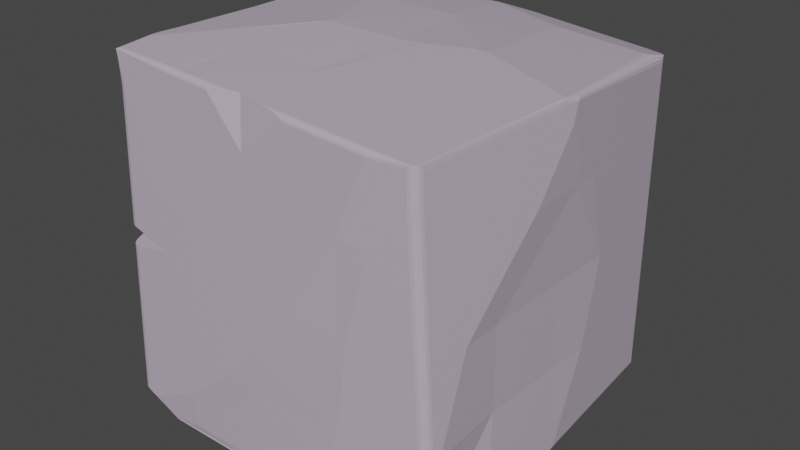 # Source: Boulder.blend  (saved by Blender 2.92.15; exported with 4.5.12 LTS)
import bpy
from mathutils import Matrix  # noqa: F401  (used for matrix-valued properties, if any)

bpy.ops.wm.read_factory_settings(use_empty=True)
scene = bpy.context.scene
scene.name = 'Scene'

# ---- collections
col_collection = bpy.data.collections.new('Collection'); scene.collection.children.link(col_collection)

# ---- materials (node trees are filled in below, after node groups)
mat_boulder = bpy.data.materials.new('Boulder')
mat_boulder.alpha_threshold = 0.0
mat_boulder.use_transparent_shadow = False
mat_boulder.line_color = (0.0, 0.0, 0.0, 1.0)

# ---- material node trees
mat_boulder.use_nodes = True; mat_boulder.node_tree.nodes.clear()
_N = mat_boulder.node_tree.nodes; _L = mat_boulder.node_tree.links
n0 = _N.new('ShaderNodeOutputMaterial'); n0.name = 'Material Output'; n0.location = (300, 300)
n1 = _N.new('ShaderNodeBsdfPrincipled'); n1.name = 'Principled BSDF'; n1.location = (10, 300)
n1.distribution = 'GGX'
n1.subsurface_method = 'BURLEY'
n1.inputs[0].default_value = (0.5291, 0.4508, 0.5489, 1.0)
n1.inputs[2].default_value = 0.4
n1.inputs[3].default_value = 1.45
n1.inputs[27].default_value = (0.0, 0.0, 0.0, 1.0)
n1.inputs[28].default_value = 1.0
_L.new(n1.outputs[0], n0.inputs[0])
n0.is_active_output = True

# ---- world
world_world = bpy.data.worlds.new('World'); scene.world = world_world
world_world.use_nodes = True; world_world.node_tree.nodes.clear()
_N = world_world.node_tree.nodes; _L = world_world.node_tree.links
n0 = _N.new('ShaderNodeOutputWorld'); n0.name = 'World Output'; n0.location = (300, 300)
n1 = _N.new('ShaderNodeBackground'); n1.name = 'Background'; n1.location = (10, 300)
n1.inputs[0].default_value = (0.05088, 0.05088, 0.05088, 1.0)
_L.new(n1.outputs[0], n0.inputs[0])
n0.is_active_output = True
world_world.color = (0.05088, 0.05088, 0.05088)
world_world.use_sun_shadow = False
world_world.sun_shadow_jitter_overblur = 0.0

# ---- meshes
me_cube = bpy.data.meshes.new('Cube')
me_cube.from_pydata([(0.4783, 0.02073, 0.5), (-0.02401, 0.01424, 0.006714), (-0.4988, 0.01723, 0.4945), (-0.003644, 0.00361, 0.9975), (0.4748, -0.2276, 0.5024), (0.4741, 0.02777, 0.253), (0.4976, 0.02972, 0.7533), (-0.02068, -0.2371, 0.001606), (-0.2698, 0.01297, 0.001618), (0.2286, 0.01356, 0.002122), (-0.5199, -0.243, 0.4966), (-0.5096, 0.01189, 0.2466), (-0.5009, -0.0005057, 0.7487), (0.232, -0.4877, 0.497), (-0.01989, -0.493, 0.2466), (-0.02837, -0.2414, 0.9811), (-0.2498, 0.2495, 0.9964), (-0.5168, -0.2389, 0.7455), (-0.518, -0.2395, 0.2465), (-0.4937, 0.257, 0.2468), (0.468, -0.2207, 0.2573), (0.2287, 0.5193, 0.2455), (0.2283, -0.2352, 0.0008035), (-0.4945, 0.2434, 0.7504), (-0.2591, -0.2344, 0.9865), (0.2315, -0.4563, -0.002532), (0.4757, -0.232, 0.003101), (0.4742, -0.2321, 0.001541), (0.232, 0.4816, 0.954), (0.2321, 0.4834, 0.9521), (-0.3573, -0.4873, -0.002255), (-0.5162, -0.2385, 0.007363), (-0.5174, -0.2384, 0.01004), (0.02349, -0.4883, -0.001841), (0.4503, -0.4178, -0.0009133), (0.4484, -0.4182, -0.002461), (0.09283, -0.4941, 0.4968), (-0.0214, -0.4957, 0.3513), (0.2276, -0.4889, 0.7269), (-0.1234, -0.4956, 0.2466), (-0.3537, -0.4676, 0.494), (-0.3537, -0.4675, 0.4953), (-0.5148, -0.4302, 0.9754), (-0.4502, -0.4881, 0.03831), (-0.4366, -0.4891, 0.03538), (0.2377, -0.4887, 0.7414), (-0.05599, -0.4653, 0.8432), (-0.2704, -0.494, 0.1228), (-0.5063, 0.1513, 0.4893), (-0.4942, 0.2566, 0.2532), (-0.4986, 0.243, 0.69), (-0.4961, 0.2718, 0.7498), (-0.4936, 0.2616, 0.2468), (-0.4983, 0.2466, 0.8924), (0.2251, 0.5264, 0.3989), (0.2046, 0.5104, 0.7351), (0.4091, 0.4646, 0.945), (0.3843, 0.4687, 0.9443), (0.3428, 0.5159, 0.246), (0.229, 0.5044, 0.7683), (0.4999, -0.1273, 0.752), (0.4897, -0.2225, 0.6423), (0.477, -0.3416, 0.5007), (0.4739, -0.4205, 0.2529), (0.1235, 0.5241, 0.2449), (0.05656, 0.5014, 0.9623), (0.06484, 0.5022, 0.9599), (-0.01978, 0.5164, 0.05744), (0.1521, 0.5148, 0.7368), (0.2131, 0.5278, 0.4093), (0.1784, 0.5188, 0.6632), (-0.5154, -0.3699, 0.4903), (-0.4979, -0.4383, 0.000333), (-0.4976, -0.4413, 0.001882), (-0.5163, -0.2638, 0.008722), (-0.5174, -0.2533, 0.01084), (-0.5214, -0.3126, 0.4924), (-0.5187, -0.3908, 0.7444), (-0.5184, -0.2921, 0.2465), (-0.5154, -0.37, 0.4891), (0.2269, -0.4858, 0.2486), (0.2299, -0.4859, 0.2659), (0.1537, -0.4879, 0.002225), (0.1701, -0.4863, 0.0009241), (0.4437, -0.4601, 0.004872), (0.2619, -0.4875, 0.4972), (0.3297, -0.486, 0.7439), (0.4809, 0.1983, 0.498), (0.5019, 0.03964, 0.8204), (0.4947, 0.1063, 0.7497), (0.4782, 0.1495, 0.2499), (0.5097, -0.009818, 0.9688), (0.5094, -0.02356, 0.9175), (-0.02135, 0.2134, 0.002624), (0.2293, 0.0761, 0.00124), (-0.2689, 0.03006, 0.001421), (-0.2694, -0.07259, 0.0005937), (-0.2196, -0.2377, -0.0007926), (-0.3554, -0.4872, -0.002654), (-0.3512, -0.4876, -0.002662), (-0.2674, -0.4876, -0.002754), (-0.01737, -0.4872, -0.003029), (0.4767, -0.07869, -0.0002826), (0.4795, -0.001691, 0.000335), (-0.4579, -0.4518, -0.002255), (-0.4954, -0.4371, -0.002095), (-0.5155, -0.09525, 0.0006837), (-0.5149, -0.1317, 0.000389), (0.02352, -0.4871, -0.003073), (-0.2851, 0.01289, 0.0013), (-0.514, 0.01175, 0.001545), (-0.4901, 0.2496, 0.003436), (-0.01785, -0.4505, -0.002732), (0.1225, -0.4722, -0.003063), (0.3355, 0.01385, 0.00062), (0.4797, 0.01434, 0.000464), (-0.4816, 0.3658, 0.004364), (-0.4849, 0.3328, 0.004101), (-0.355, 0.4892, 0.005218), (-0.2043, 0.502, 0.005154), (-0.4936, -0.4394, -0.002115), (0.03859, -0.4866, -0.003086), (-0.01157, 0.2458, 0.993), (-0.2557, 0.3154, 0.9923), (-0.03758, 0.2556, 0.9934), (0.2019, 0.3814, 0.9792), (-0.4162, -0.2355, 0.9905), (-0.03572, -0.2694, 0.98), (-0.07805, -0.4352, 0.9689), (0.5003, -0.0474, 0.9846), (0.06839, 0.01316, 0.9982), (0.2261, 0.05588, 0.9979), (0.1766, 0.05345, 0.9988), (-0.01731, -0.2402, 0.9817), (-0.213, -0.002812, 1.003), (-0.2414, 0.0862, 1.001), (-0.2397, -0.03343, 1.001), (-0.5132, -0.3019, 0.9849), (-0.3105, 0.2493, 0.9964), (-0.488, 0.3628, 0.9853), (-0.3453, 0.2855, 0.9942), (-0.5122, -0.324, 0.985), (-0.5082, -0.3355, 0.9852), (-0.4186, -0.2353, 0.9906), (-0.5157, -0.4041, 0.9757), (-0.5148, -0.4302, 0.9754), (-0.5158, -0.4141, 0.9749), (-0.5157, -0.4226, 0.9746), (-0.5153, -0.4283, 0.9748), (-0.4678, -0.4867, 0.04416), (-0.4961, -0.4602, 0.0242), (-0.478, -0.4841, 0.04532), (-0.487, -0.4781, 0.04194), (-0.4934, -0.4697, 0.03452), (-0.518, -0.4129, 0.8202), (-0.4911, -0.4363, 0.8953), (-0.5157, -0.4214, 0.8488), (-0.5098, -0.4288, 0.8732), (-0.5012, -0.434, 0.8895), (-0.4808, -0.4585, 0.5201), (-0.5096, -0.431, 0.5149), (-0.4911, -0.4558, 0.5212), (-0.5002, -0.4497, 0.5207), (-0.5066, -0.441, 0.5184), (-0.5083, -0.4338, 0.4702), (-0.4794, -0.4616, 0.4678), (-0.5052, -0.4441, 0.4676), (-0.4987, -0.4529, 0.4663), (-0.4896, -0.4591, 0.4663), (0.4478, -0.4395, 0.0029), (0.4437, -0.4601, 0.004872), (0.4468, -0.4474, 0.004148), (0.4457, -0.454, 0.004961), (0.4446, -0.4585, 0.005215), (0.4485, -0.4637, 0.2065), (0.4717, -0.4413, 0.2294), (0.4567, -0.4614, 0.2082), (0.464, -0.4563, 0.2132), (0.4692, -0.4493, 0.2207), (0.4239, -0.4793, 0.8638), (0.4467, -0.4571, 0.8939), (0.4317, -0.4772, 0.8739), (0.4388, -0.4723, 0.8831), (0.4441, -0.4652, 0.8902), (0.4294, -0.4749, 0.9552), (0.4367, -0.4701, 0.9554), (0.4422, -0.4632, 0.9558), (0.4511, 0.4578, 0.9435), (0.4718, 0.4411, 0.9458), (0.4666, 0.449, 0.9443), (0.4593, 0.4548, 0.9435), (0.4238, 0.5127, 0.07068), (0.4431, 0.5117, 0.004514), (0.4314, 0.5123, 0.05243), (0.4377, 0.512, 0.03345), (0.4418, 0.5118, 0.01662), (-0.4737, 0.4507, 0.07706), (-0.444, 0.48, 0.07758), (-0.4707, 0.461, 0.08404), (-0.464, 0.4702, 0.08659), (-0.4546, 0.4769, 0.08432), (-0.482, 0.4286, 0.9799), (-0.4631, 0.455, 0.9777), (-0.4724, 0.4484, 0.9783), (-0.479, 0.4391, 0.979), (0.5097, -0.009818, 0.9688), (0.5003, -0.0474, 0.9846), (0.5083, -0.00364, 0.9734), (0.5061, -0.008612, 0.978), (0.5033, -0.02398, 0.9819), (0.4783, 0.3764, 0.9342), (0.4533, 0.3801, 0.9612), (0.4765, 0.3778, 0.9439), (0.4711, 0.3789, 0.9525), (0.463, 0.3797, 0.9586), (0.5003, -0.0474, 0.9846), (0.5097, -0.009818, 0.9688), (0.5004, -0.05588, 0.9826), (0.5022, -0.05172, 0.9789), (0.5055, -0.03555, 0.974), (0.4456, -0.456, 0.9308), (0.4422, -0.4632, 0.9558), (0.4452, -0.4563, 0.9405), (0.4443, -0.4577, 0.9487), (0.4433, -0.4602, 0.954), (0.4718, 0.4411, 0.9458), (0.4733, 0.4347, 0.9211), (0.4727, 0.438, 0.9444), (0.4732, 0.4357, 0.9393), (0.4735, 0.4345, 0.9311), (-0.2811, -0.4451, 0.9581), (-0.2792, -0.431, 0.9726), (-0.2808, -0.4438, 0.9634), (-0.2803, -0.4407, 0.968), (-0.2798, -0.4361, 0.9712), (-0.305, -0.4293, 0.9741), (-0.2978, -0.444, 0.9595), (-0.302, -0.4347, 0.9726), (-0.2996, -0.4394, 0.9693), (-0.2981, -0.4427, 0.9647), (0.3241, -0.4679, 0.9579), (0.3186, -0.4819, 0.9436), (0.3237, -0.4732, 0.9565), (0.3225, -0.4776, 0.9533), (0.3207, -0.4807, 0.9488), (-0.1181, -0.4408, 0.9693), (-0.1707, -0.4519, 0.9562), (-0.1425, -0.4446, 0.9685), (-0.1611, -0.448, 0.9658), (-0.171, -0.4505, 0.9614), (-0.2579, -0.4465, 0.9584), (-0.2419, -0.4332, 0.9725), (-0.2566, -0.4452, 0.9636), (-0.2532, -0.4423, 0.9681), (-0.248, -0.438, 0.9712), (0.0764, -0.4671, 0.9498), (-0.01389, -0.4472, 0.9666), (0.07452, -0.4656, 0.9551), (0.0567, -0.4613, 0.9601), (0.02566, -0.4549, 0.9642), (-0.5148, -0.4302, 0.9754), (-0.5055, -0.4171, 0.9793), (-0.5111, -0.4294, 0.9766), (-0.508, -0.4266, 0.9777), (-0.5061, -0.4223, 0.9787), (0.4294, -0.4749, 0.9552), (0.4216, -0.4772, 0.9417), (0.4263, -0.4757, 0.9542), (0.4237, -0.4764, 0.9513), (0.4221, -0.4769, 0.9469), (0.03177, 0.4992, 0.9646), (-0.05231, 0.4833, 0.9744), (-0.005821, 0.4953, 0.9682), (-0.035, 0.4909, 0.9714), (-0.05133, 0.4867, 0.9735), (-0.4631, 0.455, 0.9777), (-0.4525, 0.4581, 0.9689), (-0.459, 0.4561, 0.977), (-0.4556, 0.4571, 0.975), (-0.4533, 0.4578, 0.9722), (-0.4928, -0.0004576, 0.9856), (-0.4995, -0.000312, 0.9785), (-0.4954, -0.0004001, 0.9849), (-0.4975, -0.0003523, 0.9834), (-0.499, -0.0003214, 0.9811), (-0.5052, -0.2365, 0.9852), (-0.5119, -0.2363, 0.9782), (-0.5077, -0.2364, 0.9846), (-0.5099, -0.2363, 0.983), (-0.5114, -0.2363, 0.9808), (-0.5008, 0.2204, 0.9781), (-0.4948, 0.2873, 0.985), (-0.5004, 0.2248, 0.9806), (-0.4991, 0.2391, 0.9828), (-0.4971, 0.2611, 0.9844), (-0.01756, -0.4887, 0.01725), (-0.01737, -0.4872, -0.003029), (0.001809, -0.4883, -0.001884), (-0.01749, -0.4885, 0.009831), (-0.01743, -0.4882, 0.00337), (-0.01739, -0.4877, -0.001146), (-0.2679, -0.4893, 0.01724), (-0.2671, -0.4745, -0.01512), (-0.2677, -0.4879, 0.008899), (-0.2675, -0.4846, -0.0001773), (-0.2673, -0.4799, -0.008612), (-0.3512, -0.4876, -0.002662), (-0.3951, -0.4887, 0.01725), (-0.3573, -0.4874, -0.002254), (-0.3546, -0.4879, -0.0009192), (-0.3641, -0.4883, 0.003478), (-0.3783, -0.4885, 0.009859), (0.4431, 0.5117, 0.004514), (0.441, 0.5117, 0.004517), (0.4389, 0.5117, 0.004519), (0.4367, 0.5117, 0.004521), (0.4797, 0.01434, 0.000464), (0.48, 0.04635, 0.009188), (0.4799, 0.02547, 0.001198), (0.48, 0.03547, 0.003114), (0.48, 0.0428, 0.005919), (0.2325, 0.5063, 0.004705), (0.2324, 0.5121, 0.01031), (0.2325, 0.5085, 0.005145), (0.2325, 0.5103, 0.006365), (0.2325, 0.5116, 0.00818), (-0.01791, 0.5127, 0.01058), (-0.1155, 0.5069, 0.005095), (-0.02527, 0.5122, 0.00846), (-0.04641, 0.5108, 0.006674), (-0.0781, 0.509, 0.005493), (0.4351, 0.5061, 0.004478), (0.4346, 0.5118, 0.01009), (0.4349, 0.5082, 0.004919), (0.4348, 0.5101, 0.00614), (0.4347, 0.5113, 0.007955)], [], [(81, 85, 13), (90, 87, 0, 5), (95, 93, 1, 8), (18, 10, 2, 11), (132, 122, 3, 130), (124, 123, 16), (50, 23, 51), (97, 7, 112), (295, 14, 39, 47, 301), (10, 17, 12, 2), (93, 94, 9, 1), (109, 8, 96), (87, 89, 6, 0), (5, 0, 4, 20), (315, 318, 316, 331, 333, 334, 335, 332), (1, 9, 22, 7), (115, 5, 20, 26, 103), (154, 144, 137, 285, 287, 288, 289, 286, 17, 77), (75, 78, 18, 32), (59, 29, 57), (71, 41, 159, 161, 162, 163, 160), (22, 27, 35, 25), (78, 76, 10, 18), (110, 11, 19, 111), (43, 30, 308, 307, 44), (82, 80, 14, 295, 297, 33), (99, 306, 308, 30, 98), (35, 27, 26, 34), (65, 28, 29, 66), (119, 67, 326, 328, 329, 330, 327), (100, 101, 296, 302), (46, 128, 245, 247, 248, 249, 246), (109, 95, 8), (99, 100, 302, 306), (76, 77, 17, 10), (133, 15, 127), (40, 79, 164, 166, 167, 168, 165), (79, 40, 41, 71), (301, 47, 44, 307), (85, 86, 45, 38, 13), (14, 37, 39), (81, 13, 36, 37, 14, 80), (13, 38, 36), (23, 53, 51), (111, 19, 52, 117), (19, 49, 52), (11, 2, 48, 49, 19), (2, 12, 23, 50, 48), (28, 56, 57, 29), (68, 66, 29, 59, 55), (21, 54, 58), (64, 69, 54, 21), (70, 68, 55), (20, 4, 62, 63), (4, 61, 62), (0, 6, 60, 61, 4), (187, 191, 58, 54, 69, 70, 55, 59, 57, 56), (89, 88, 6), (316, 318, 319, 320, 317, 90, 5, 115), (110, 111, 117, 116, 118, 119, 327, 321, 331, 316, 115, 103, 102, 114, 94, 93, 95, 109, 96, 97, 112, 113, 121, 108, 101, 100, 99, 98, 104, 120, 105, 107, 106), (31, 74, 75, 32), (179, 86, 85, 81, 80, 82, 83, 84, 170, 174), (84, 35, 34, 169, 171, 172, 173, 170), (94, 114, 9), (215, 129, 131, 132, 130, 133, 127, 251, 245, 128, 256, 240, 265, 184, 185, 186, 221), (6, 88, 92, 60), (35, 84, 83, 121, 113, 25), (7, 22, 25, 113, 112), (82, 33, 108, 121, 83), (32, 18, 11, 110, 106), (32, 106, 107, 31), (74, 31, 107, 105, 72), (72, 105, 120, 73), (154, 77, 76, 78, 75, 74, 72, 73, 150, 164, 79, 71, 160), (9, 114, 102, 27, 22), (27, 102, 103, 26), (30, 104, 98), (8, 1, 7, 97, 96), (124, 122, 132, 131, 125, 271, 275, 202, 203, 204, 201, 139, 140, 123), (196, 198, 199, 200, 197, 118, 116), (130, 3, 15, 133), (322, 21, 58, 191, 193, 194, 195, 192, 312, 313, 314, 315, 332), (206, 211, 125, 131, 129), (186, 183, 180, 220, 222, 223, 224, 221), (30, 43, 149, 151, 152, 153, 150, 73, 120, 104), (46, 255, 257, 258, 259, 256, 128), (260, 262, 263, 264, 261, 142, 141, 42), (126, 143, 142, 261, 235), (37, 36, 38, 45, 241, 255, 46, 246, 250, 230, 236, 260, 42, 145, 155, 159, 41, 40, 165, 149, 43, 44, 47, 39), (136, 143, 126, 24), (179, 266, 241, 45, 86), (265, 267, 268, 269, 266, 179, 181, 184), (123, 140, 138, 16), (200, 202, 275, 277, 278, 279, 276, 197), (15, 24, 231, 251, 127), (42, 141, 137, 144, 146, 147, 148, 145), (142, 143, 136, 134, 135, 138, 140, 139, 291, 280, 285, 137, 141), (17, 286, 281, 12), (16, 138, 135), (124, 16, 135, 134, 3, 122), (3, 134, 136, 24, 15), (144, 154, 156, 146), (146, 156, 157, 147), (147, 157, 158, 148), (148, 158, 155, 145), (149, 165, 168, 151), (151, 168, 167, 152), (152, 167, 166, 153), (153, 166, 164, 150), (159, 155, 158, 161), (161, 158, 157, 162), (162, 157, 156, 163), (163, 156, 154, 160), (201, 196, 116, 117, 52, 49, 48, 50, 51, 53, 290, 292, 293, 294, 291, 139), (184, 181, 182, 185), (185, 182, 183, 186), (195, 188, 225, 227, 228, 229, 226, 192), (179, 174, 176, 181), (181, 176, 177, 182), (182, 177, 178, 183), (183, 178, 175, 180), (174, 170, 173, 176), (176, 173, 172, 177), (177, 172, 171, 178), (178, 171, 169, 175), (26, 20, 63, 175, 169, 34), (191, 187, 190, 193), (193, 190, 189, 194), (194, 189, 188, 195), (216, 220, 180, 175, 63, 62, 61, 60, 92, 91), (196, 201, 204, 198), (198, 204, 203, 199), (199, 203, 202, 200), (65, 270, 272, 273, 274, 271, 125, 211, 225, 188, 189, 190, 187, 56, 28), (211, 206, 209, 214), (214, 209, 208, 213), (213, 208, 207, 212), (212, 207, 205, 210), (215, 221, 224, 217), (217, 224, 223, 218), (218, 223, 222, 219), (219, 222, 220, 216), (210, 226, 229, 212), (212, 229, 228, 213), (213, 228, 227, 214), (214, 227, 225, 211), (205, 207, 208, 209, 206, 129, 215, 217, 218, 219, 216, 91), (236, 230, 232, 239), (239, 232, 233, 238), (238, 233, 234, 237), (237, 234, 231, 235), (230, 250, 252, 232), (232, 252, 253, 233), (233, 253, 254, 234), (234, 254, 251, 231), (240, 256, 259, 242), (242, 259, 258, 243), (243, 258, 257, 244), (244, 257, 255, 241), (245, 251, 254, 247), (247, 254, 253, 248), (248, 253, 252, 249), (249, 252, 250, 246), (235, 261, 264, 237), (237, 264, 263, 238), (238, 263, 262, 239), (239, 262, 260, 236), (265, 240, 242, 267), (267, 242, 243, 268), (268, 243, 244, 269), (269, 244, 241, 266), (24, 126, 235, 231), (275, 271, 274, 277), (277, 274, 273, 278), (278, 273, 272, 279), (279, 272, 270, 276), (65, 66, 68, 70, 69, 64, 67, 119, 118, 197, 276, 270), (285, 280, 282, 287), (287, 282, 283, 288), (288, 283, 284, 289), (289, 284, 281, 286), (280, 291, 294, 282), (282, 294, 293, 283), (283, 293, 292, 284), (284, 292, 290, 281), (12, 281, 290, 53, 23), (295, 298, 297), (298, 299, 297), (299, 300, 297), (300, 296, 297), (306, 309, 308), (309, 310, 308), (310, 311, 308), (311, 307, 308), (295, 301, 303, 298), (298, 303, 304, 299), (299, 304, 305, 300), (300, 305, 302, 296), (301, 307, 311, 303), (303, 311, 310, 304), (304, 310, 309, 305), (305, 309, 306, 302), (101, 108, 33, 297, 296), (312, 317, 320, 313), (313, 320, 319, 314), (314, 319, 318, 315), (317, 312, 192, 226, 210, 205, 91, 92, 88, 89, 87, 90), (326, 322, 325, 328), (328, 325, 324, 329), (329, 324, 323, 330), (330, 323, 321, 327), (322, 332, 335, 325), (325, 335, 334, 324), (324, 334, 333, 323), (323, 333, 331, 321), (326, 67, 64, 21, 322)])
_uv = me_cube.uv_layers.new(name='UVMap')
_uv.uv.foreach_set('vector', [0.4418, 0.8125, 0.5, 0.805, 0.5, 0.8125, 0.4375, 0.593, 0.5, 0.5797, 0.5, 0.625, 0.4375, 0.625, 0.1875, 0.6206, 0.25, 0.575, 0.25, 0.625, 0.1875, 0.625, 0.4375, 0.0625, 0.5, 0.0625, 0.5, 0.125, 0.4375, 0.125, 0.7044, 0.6186, 0.75, 0.5651, 0.75, 0.625, 0.7319, 0.625, 0.7568, 0.5625, 0.8125, 0.5464, 0.8125, 0.5625, 0.5484, 0.1875, 0.5625, 0.1875, 0.5625, 0.1944, 0.1999, 0.6875, 0.25, 0.6875, 0.25, 0.7406, 0.3802, 0.875, 0.4375, 0.875, 0.4375, 0.9005, 0.4065, 0.9375, 0.3802, 0.9375, 0.5, 0.0625, 0.5625, 0.0625, 0.5625, 0.125, 0.5, 0.125, 0.25, 0.575, 0.3125, 0.6093, 0.3125, 0.625, 0.25, 0.625, 0.1836, 0.625, 0.1875, 0.625, 0.1875, 0.6463, 0.5, 0.5797, 0.5625, 0.6033, 0.5625, 0.625, 0.5, 0.625, 0.4375, 0.625, 0.5, 0.625, 0.5, 0.6875, 0.4375, 0.6875, 0.3765, 0.4891, 0.3756, 0.6222, 0.3755, 0.625, 0.3762, 0.4904, 0.3762, 0.4898, 0.3765, 0.4887, 0.3769, 0.4888, 0.3763, 0.4889, 0.25, 0.625, 0.3125, 0.625, 0.3125, 0.6875, 0.25, 0.6875, 0.3755, 0.625, 0.4375, 0.625, 0.4375, 0.6875, 0.3754, 0.6875, 0.3754, 0.6291, 0.5818, 0.0178, 0.6212, 0.01853, 0.6232, 0.04529, 0.6231, 0.06245, 0.6299, 0.08213, 0.6228, 0.0625, 0.6219, 0.0625, 0.6213, 0.0625, 0.5625, 0.0625, 0.5625, 0.02426, 0.3786, 0.05879, 0.4375, 0.04951, 0.4375, 0.0625, 0.3784, 0.0625, 0.5715, 0.4375, 0.6205, 0.4375, 0.6214, 0.4763, 0.5002, 0.05876, 0.5002, 0.6609, 0.5078, 0.1563, 0.5082, 0.119, 0.509, 0.06233, 0.5076, 0.05755, 0.5067, 0.05396, 0.3125, 0.6875, 0.3746, 0.6875, 0.3745, 0.7368, 0.3125, 0.7422, 0.4375, 0.04951, 0.5, 0.04545, 0.5, 0.0625, 0.4375, 0.0625, 0.3763, 0.125, 0.4375, 0.125, 0.4375, 0.1875, 0.3766, 0.1875, 0.296, 0.3187, 0.1696, 0.7369, 0.1696, 0.7369, 0.2266, 0.551, 0.2831, 0.3641, 0.3763, 0.8321, 0.4375, 0.8132, 0.4375, 0.875, 0.3802, 0.875, 0.3754, 0.8702, 0.3754, 0.8648, 0.1665, 0.7498, 0.1665, 0.7498, 0.1651, 0.7495, 0.1651, 0.7495, 0.1655, 0.7495, 0.3745, 0.7368, 0.3746, 0.6875, 0.3754, 0.6875, 0.3754, 0.7367, 0.6204, 0.3952, 0.6219, 0.4388, 0.6205, 0.4375, 0.6185, 0.3955, 0.3771, 0.3241, 0.3904, 0.375, 0.3786, 0.375, 0.378, 0.3731, 0.3773, 0.3724, 0.3772, 0.3585, 0.3771, 0.3483, 0.1875, 0.7498, 0.25, 0.7497, 0.25, 0.7497, 0.1875, 0.7467, 0.5915, 0.875, 0.6238, 0.875, 0.624, 0.8873, 0.6238, 0.8948, 0.6231, 0.9007, 0.6221, 0.9039, 0.6207, 0.9041, 0.1836, 0.625, 0.1875, 0.6206, 0.1875, 0.625, 0.1665, 0.7498, 0.1875, 0.7498, 0.1876, 0.7467, 0.1665, 0.7498, 0.5, 0.04545, 0.5625, 0.02426, 0.5625, 0.0625, 0.5, 0.0625, 0.7475, 0.6875, 0.75, 0.6875, 0.75, 0.6966, 0.4999, 0.6742, 0.4999, 0.07216, 0.4973, 0.5316, 0.497, 0.6041, 0.4964, 0.7033, 0.4968, 0.7102, 0.4969, 0.7145, 0.4999, 0.07216, 0.4999, 0.6742, 0.5002, 0.6609, 0.5002, 0.05876, 0.3802, 0.9375, 0.4065, 0.9375, 0.3847, 0.9797, 0.3802, 0.9694, 0.5, 0.805, 0.5625, 0.7881, 0.5625, 0.81, 0.5589, 0.8125, 0.5, 0.8125, 0.4375, 0.875, 0.4637, 0.875, 0.4375, 0.9005, 0.4418, 0.8125, 0.5, 0.8125, 0.5, 0.8465, 0.4637, 0.875, 0.4375, 0.875, 0.4375, 0.8132, 0.5, 0.8125, 0.5589, 0.8125, 0.5, 0.8465, 0.5625, 0.1875, 0.5984, 0.1875, 0.5625, 0.1944, 0.3766, 0.1875, 0.4375, 0.1875, 0.4375, 0.1887, 0.3768, 0.2094, 0.4375, 0.1875, 0.4392, 0.1875, 0.4375, 0.1887, 0.4375, 0.125, 0.5, 0.125, 0.5, 0.1622, 0.4392, 0.1875, 0.4375, 0.1875, 0.5, 0.125, 0.5625, 0.125, 0.5625, 0.1875, 0.5484, 0.1875, 0.5, 0.1622, 0.6219, 0.4388, 0.6223, 0.4834, 0.6214, 0.4763, 0.6205, 0.4375, 0.5625, 0.4188, 0.6185, 0.3955, 0.6205, 0.4375, 0.5715, 0.4375, 0.5625, 0.4316, 0.4375, 0.4375, 0.4761, 0.4375, 0.4375, 0.4656, 0.4375, 0.4118, 0.4787, 0.4347, 0.4761, 0.4375, 0.4375, 0.4375, 0.544, 0.4258, 0.5625, 0.4188, 0.5625, 0.4316, 0.4375, 0.6875, 0.5, 0.6875, 0.5, 0.7151, 0.4375, 0.7353, 0.5, 0.6875, 0.5351, 0.6875, 0.5, 0.7151, 0.5, 0.625, 0.5625, 0.625, 0.5625, 0.6645, 0.5351, 0.6875, 0.5, 0.6875, 0.6225, 0.4948, 0.3874, 0.4917, 0.4375, 0.4656, 0.4761, 0.4375, 0.4787, 0.4347, 0.544, 0.4258, 0.5625, 0.4316, 0.5715, 0.4375, 0.6214, 0.4763, 0.6223, 0.4834, 0.5625, 0.6033, 0.5787, 0.625, 0.5625, 0.625, 0.3755, 0.625, 0.3756, 0.6222, 0.3758, 0.6185, 0.3769, 0.6179, 0.3777, 0.617, 0.4375, 0.593, 0.4375, 0.625, 0.3755, 0.625, 0.3763, 0.125, 0.3766, 0.1875, 0.1319, 0.5323, 0.1438, 0.5154, 0.3685, 0.2927, 0.3771, 0.3241, 0.3771, 0.3483, 0.3763, 0.4393, 0.3762, 0.4904, 0.3755, 0.625, 0.3755, 0.625, 0.3754, 0.6291, 0.3746, 0.6486, 0.3391, 0.625, 0.3125, 0.6093, 0.25, 0.575, 0.1875, 0.6206, 0.1836, 0.625, 0.1875, 0.6463, 0.1999, 0.6875, 0.25, 0.7406, 0.3435, 0.8045, 0.3718, 0.8573, 0.2602, 0.7497, 0.25, 0.7497, 0.1875, 0.7498, 0.1665, 0.7498, 0.1686, 0.741, 0.1445, 0.728, 0.1386, 0.715, 0.1463, 0.6923, 0.3535, 0.1462, 0.376, 0.09827, 0.356, 0.1177, 0.3576, 0.109, 0.3786, 0.05879, 0.3784, 0.0625, 0.5918, 0.7665, 0.5625, 0.7881, 0.5, 0.805, 0.4418, 0.8125, 0.4375, 0.8132, 0.3763, 0.8321, 0.3732, 0.8248, 0.3768, 0.7481, 0.3768, 0.7481, 0.4265, 0.7513, 0.3768, 0.7481, 0.3745, 0.7368, 0.3754, 0.7367, 0.3764, 0.7424, 0.3768, 0.7445, 0.3773, 0.7473, 0.377, 0.7478, 0.3768, 0.7481, 0.3125, 0.6093, 0.3391, 0.625, 0.3125, 0.625, 0.6221, 0.6526, 0.6221, 0.6526, 0.6919, 0.6182, 0.7044, 0.6186, 0.7319, 0.625, 0.7475, 0.6875, 0.75, 0.6966, 0.8014, 0.7423, 0.624, 0.8873, 0.6238, 0.875, 0.6226, 0.8619, 0.6188, 0.7846, 0.6147, 0.7655, 0.6147, 0.7655, 0.6146, 0.7625, 0.6147, 0.7596, 0.6147, 0.7596, 0.5625, 0.625, 0.5787, 0.625, 0.6024, 0.6446, 0.5625, 0.6645, 0.3745, 0.7368, 0.3768, 0.7481, 0.3732, 0.8248, 0.3718, 0.8573, 0.3435, 0.8045, 0.3125, 0.7422, 0.25, 0.6875, 0.3125, 0.6875, 0.3125, 0.7422, 0.2851, 0.7461, 0.25, 0.7406, 0.3763, 0.8321, 0.3754, 0.8648, 0.3727, 0.8621, 0.3718, 0.8573, 0.3732, 0.8248, 0.3784, 0.0625, 0.4375, 0.0625, 0.4375, 0.125, 0.3763, 0.125, 0.376, 0.09827, 0.3784, 0.0625, 0.376, 0.09827, 0.3535, 0.1462, 0.356, 0.1177, 0.3576, 0.109, 0.356, 0.1177, 0.3535, 0.1462, 0.1463, 0.6923, 0.1724, 0.6163, 0.1724, 0.6163, 0.1463, 0.6923, 0.1386, 0.715, 0.1815, 0.5901, 0.5818, 0.0178, 0.5625, 0.02426, 0.5, 0.04545, 0.4375, 0.04951, 0.3786, 0.05879, 0.3576, 0.109, 0.1724, 0.6163, 0.1498, 0.6827, 0.2325, 0.4573, 0.4973, 0.5316, 0.4999, 0.07216, 0.5002, 0.05876, 0.5067, 0.05396, 0.3125, 0.625, 0.3391, 0.625, 0.3746, 0.6486, 0.3746, 0.6875, 0.3125, 0.6875, 0.3746, 0.6875, 0.3746, 0.6486, 0.3754, 0.6291, 0.3754, 0.6875, 0.1696, 0.7369, 0.1445, 0.728, 0.1686, 0.741, 0.1875, 0.625, 0.25, 0.625, 0.25, 0.6875, 0.1999, 0.6875, 0.1875, 0.6463, 0.7568, 0.5625, 0.75, 0.5651, 0.7044, 0.6186, 0.6919, 0.6182, 0.6956, 0.5281, 0.682, 0.4317, 0.8495, 0.5044, 0.8495, 0.5044, 0.8538, 0.5051, 0.8398, 0.4846, 0.8288, 0.4688, 0.7607, 0.3734, 0.8354, 0.5536, 0.8125, 0.5464, 0.3171, 0.3409, 0.3367, 0.321, 0.3657, 0.2921, 0.3691, 0.2886, 0.3705, 0.2881, 0.3685, 0.2927, 0.1438, 0.5154, 0.7319, 0.625, 0.75, 0.625, 0.75, 0.6875, 0.7475, 0.6875, 0.3785, 0.4375, 0.4375, 0.4375, 0.4375, 0.4656, 0.3936, 0.4854, 0.3845, 0.4919, 0.3792, 0.4951, 0.3771, 0.4931, 0.377, 0.4901, 0.377, 0.4901, 0.3764, 0.4905, 0.3764, 0.4904, 0.3765, 0.4891, 0.3774, 0.4891, 0.6221, 0.6526, 0.6313, 0.5242, 0.6956, 0.5281, 0.6919, 0.6182, 0.6221, 0.6526, 0.6147, 0.7596, 0.5982, 0.7586, 0.5991, 0.7565, 0.6084, 0.7571, 0.6108, 0.7574, 0.6142, 0.7576, 0.6146, 0.7588, 0.6147, 0.7596, 0.1696, 0.7369, 0.296, 0.3187, 0.3132, 0.2581, 0.3193, 0.2302, 0.326, 0.2045, 0.2716, 0.3508, 0.2325, 0.4573, 0.1498, 0.6827, 0.1361, 0.7235, 0.1445, 0.728, 0.5915, 0.875, 0.6174, 0.844, 0.6188, 0.8468, 0.6205, 0.8427, 0.6216, 0.854, 0.6226, 0.8619, 0.6238, 0.875, 0.6648, 0.146, 0.6661, 0.2228, 0.6693, 0.291, 0.6739, 0.3402, 0.6793, 0.3629, 0.7625, 0.4851, 0.7738, 0.4278, 0.6648, 0.146, 0.8514, 0.6875, 0.852, 0.6874, 0.7625, 0.4851, 0.6793, 0.3629, 0.8192, 0.7403, 0.4637, 0.875, 0.5, 0.8465, 0.5589, 0.8125, 0.5625, 0.81, 0.613, 0.7911, 0.6174, 0.844, 0.5915, 0.875, 0.6207, 0.9041, 0.7492, 0.7721, 0.7846, 0.7342, 0.7944, 0.7158, 0.6648, 0.146, 0.6648, 0.146, 0.6648, 0.146, 0.6201, 0.1005, 0.5078, 0.1563, 0.5002, 0.6609, 0.4999, 0.6742, 0.4969, 0.7145, 0.3132, 0.2581, 0.296, 0.3187, 0.2831, 0.3641, 0.4065, 0.9375, 0.4375, 0.9005, 0.8125, 0.6331, 0.852, 0.6874, 0.8514, 0.6875, 0.8125, 0.6875, 0.5918, 0.7665, 0.6113, 0.7674, 0.613, 0.7911, 0.5625, 0.81, 0.5625, 0.7881, 0.6147, 0.7655, 0.6146, 0.7663, 0.6144, 0.7673, 0.6126, 0.7673, 0.6113, 0.7674, 0.5918, 0.7665, 0.5942, 0.7646, 0.6147, 0.7655, 0.8125, 0.5464, 0.8354, 0.5536, 0.8276, 0.5625, 0.8125, 0.5625, 0.3691, 0.2886, 0.8495, 0.5044, 0.8495, 0.5044, 0.8477, 0.5036, 0.8452, 0.5026, 0.8427, 0.5014, 0.8407, 0.5006, 0.3705, 0.2881, 0.75, 0.6875, 0.8125, 0.6875, 0.8125, 0.7409, 0.8014, 0.7423, 0.75, 0.6966, 0.6648, 0.146, 0.7738, 0.4278, 0.6232, 0.04529, 0.6212, 0.01853, 0.6226, 0.02027, 0.6258, 0.02719, 0.6503, 0.1015, 0.6648, 0.146, 0.7625, 0.4851, 0.852, 0.6874, 0.8125, 0.6331, 0.8061, 0.625, 0.8125, 0.6028, 0.8276, 0.5625, 0.8354, 0.5536, 0.7607, 0.3734, 0.6883, 0.2724, 0.63, 0.1444, 0.6402, 0.111, 0.6232, 0.04529, 0.7738, 0.4278, 0.5625, 0.0625, 0.6213, 0.0625, 0.6203, 0.125, 0.5625, 0.125, 0.8125, 0.5625, 0.8276, 0.5625, 0.8125, 0.6028, 0.7568, 0.5625, 0.8125, 0.5625, 0.8125, 0.6028, 0.8061, 0.625, 0.75, 0.625, 0.75, 0.5651, 0.75, 0.625, 0.8061, 0.625, 0.8125, 0.6331, 0.8125, 0.6875, 0.75, 0.6875, 0.6212, 0.01853, 0.5818, 0.0178, 0.5891, 0.01536, 0.6226, 0.02027, 0.6226, 0.02027, 0.5891, 0.01536, 0.5981, 0.01262, 0.6258, 0.02719, 0.6258, 0.02719, 0.5981, 0.01262, 0.61, 0.06317, 0.6503, 0.1015, 0.6503, 0.1015, 0.61, 0.06317, 0.6201, 0.1005, 0.6648, 0.146, 0.3132, 0.2581, 0.4969, 0.7145, 0.4968, 0.7102, 0.3193, 0.2302, 0.3193, 0.2302, 0.4968, 0.7102, 0.4964, 0.7033, 0.326, 0.2045, 0.326, 0.2045, 0.4964, 0.7033, 0.497, 0.6041, 0.2716, 0.3508, 0.2716, 0.3508, 0.497, 0.6041, 0.4973, 0.5316, 0.2325, 0.4573, 0.5078, 0.1563, 0.6201, 0.1005, 0.61, 0.06317, 0.5082, 0.119, 0.5082, 0.119, 0.61, 0.06317, 0.5981, 0.01262, 0.509, 0.06233, 0.509, 0.06233, 0.5981, 0.01262, 0.5891, 0.01536, 0.5076, 0.05755, 0.5076, 0.05755, 0.5891, 0.01536, 0.5818, 0.0178, 0.5067, 0.05396, 0.8288, 0.4688, 0.3171, 0.3409, 0.1438, 0.5154, 0.1319, 0.5323, 0.4375, 0.1887, 0.4392, 0.1875, 0.5, 0.1622, 0.5484, 0.1875, 0.5625, 0.1944, 0.5984, 0.1875, 0.6203, 0.1805, 0.6226, 0.1836, 0.6283, 0.1891, 0.6629, 0.2371, 0.6883, 0.2724, 0.7607, 0.3734, 0.6147, 0.7655, 0.5942, 0.7646, 0.5972, 0.7618, 0.6146, 0.7625, 0.6146, 0.7625, 0.5972, 0.7618, 0.5982, 0.7586, 0.6147, 0.7596, 0.3771, 0.4931, 0.623, 0.5046, 0.623, 0.5046, 0.6229, 0.5055, 0.6225, 0.507, 0.6189, 0.5069, 0.6163, 0.5069, 0.3761, 0.491, 0.5918, 0.7665, 0.4265, 0.7513, 0.4269, 0.7491, 0.5942, 0.7646, 0.5942, 0.7646, 0.4269, 0.7491, 0.4272, 0.7458, 0.5972, 0.7618, 0.5972, 0.7618, 0.4272, 0.7458, 0.4298, 0.7426, 0.5982, 0.7586, 0.5982, 0.7586, 0.4298, 0.7426, 0.4319, 0.7406, 0.5991, 0.7565, 0.4265, 0.7513, 0.3768, 0.7481, 0.377, 0.7478, 0.4269, 0.7491, 0.4269, 0.7491, 0.377, 0.7478, 0.3773, 0.7473, 0.4272, 0.7458, 0.4272, 0.7458, 0.3773, 0.7473, 0.3768, 0.7445, 0.4298, 0.7426, 0.4298, 0.7426, 0.3768, 0.7445, 0.3764, 0.7424, 0.4319, 0.7406, 0.3754, 0.6875, 0.4375, 0.6875, 0.4375, 0.7353, 0.4319, 0.7406, 0.3764, 0.7424, 0.3754, 0.7367, 0.3874, 0.4917, 0.6225, 0.4948, 0.6227, 0.4973, 0.3845, 0.4919, 0.3845, 0.4919, 0.6227, 0.4973, 0.6228, 0.5008, 0.3792, 0.4951, 0.3792, 0.4951, 0.6228, 0.5008, 0.623, 0.5046, 0.3771, 0.4931, 0.6156, 0.643, 0.6084, 0.7571, 0.5991, 0.7565, 0.4319, 0.7406, 0.4375, 0.7353, 0.5, 0.7151, 0.5351, 0.6875, 0.5625, 0.6645, 0.6024, 0.6446, 0.6156, 0.643, 0.3171, 0.3409, 0.8288, 0.4688, 0.8398, 0.4846, 0.3367, 0.321, 0.3367, 0.321, 0.8398, 0.4846, 0.8538, 0.5051, 0.3657, 0.2921, 0.3657, 0.2921, 0.8538, 0.5051, 0.8495, 0.5044, 0.3691, 0.2886, 0.6204, 0.3952, 0.6323, 0.4011, 0.6506, 0.4102, 0.6764, 0.4233, 0.6797, 0.429, 0.682, 0.4317, 0.6956, 0.5281, 0.6313, 0.5242, 0.623, 0.5046, 0.623, 0.5046, 0.6228, 0.5008, 0.6227, 0.4973, 0.6225, 0.4948, 0.6223, 0.4834, 0.6219, 0.4388, 0.6313, 0.5242, 0.6221, 0.6526, 0.6207, 0.6467, 0.6288, 0.5241, 0.6288, 0.5241, 0.6207, 0.6467, 0.6187, 0.6381, 0.6248, 0.5237, 0.6248, 0.5237, 0.6187, 0.6381, 0.6169, 0.6416, 0.6207, 0.5244, 0.6207, 0.5244, 0.6169, 0.6416, 0.6156, 0.643, 0.6181, 0.5249, 0.6221, 0.6526, 0.6147, 0.7596, 0.6146, 0.7588, 0.6219, 0.6547, 0.6219, 0.6547, 0.6146, 0.7588, 0.6142, 0.7576, 0.6215, 0.659, 0.6215, 0.659, 0.6142, 0.7576, 0.6108, 0.7574, 0.6181, 0.6495, 0.6181, 0.6495, 0.6108, 0.7574, 0.6084, 0.7571, 0.6156, 0.643, 0.6181, 0.5249, 0.6163, 0.5069, 0.6189, 0.5069, 0.6207, 0.5244, 0.6207, 0.5244, 0.6189, 0.5069, 0.6225, 0.507, 0.6248, 0.5237, 0.6248, 0.5237, 0.6225, 0.507, 0.6229, 0.5055, 0.6288, 0.5241, 0.6288, 0.5241, 0.6229, 0.5055, 0.623, 0.5046, 0.6313, 0.5242, 0.6156, 0.643, 0.6169, 0.6416, 0.6187, 0.6381, 0.6207, 0.6467, 0.6221, 0.6526, 0.6221, 0.6526, 0.6221, 0.6526, 0.6219, 0.6547, 0.6215, 0.659, 0.6181, 0.6495, 0.6156, 0.643, 0.6156, 0.643, 0.7944, 0.7158, 0.7846, 0.7342, 0.7952, 0.7395, 0.8037, 0.7251, 0.8037, 0.7251, 0.7952, 0.7395, 0.8125, 0.7445, 0.8169, 0.7441, 0.8169, 0.7441, 0.8125, 0.7445, 0.8125, 0.7423, 0.8183, 0.7418, 0.8183, 0.7418, 0.8125, 0.7423, 0.8125, 0.7409, 0.8192, 0.7403, 0.7846, 0.7342, 0.7492, 0.7721, 0.7529, 0.7803, 0.7952, 0.7395, 0.7952, 0.7395, 0.7529, 0.7803, 0.7629, 0.7884, 0.8125, 0.7445, 0.8125, 0.7445, 0.8054, 0.7458, 0.8029, 0.7437, 0.8125, 0.7423, 0.8125, 0.7423, 0.8029, 0.7437, 0.8014, 0.7423, 0.8125, 0.7409, 0.6188, 0.7846, 0.6226, 0.8619, 0.6216, 0.854, 0.6179, 0.7867, 0.6179, 0.7867, 0.6216, 0.854, 0.6205, 0.8427, 0.6163, 0.7901, 0.6163, 0.7901, 0.6205, 0.8427, 0.6188, 0.8468, 0.6143, 0.7906, 0.6143, 0.7906, 0.6188, 0.8468, 0.6174, 0.844, 0.613, 0.7911, 0.624, 0.8873, 0.8014, 0.7423, 0.8026, 0.744, 0.6234, 0.8955, 0.6234, 0.8955, 0.8026, 0.744, 0.7943, 0.7557, 0.6243, 0.9077, 0.6243, 0.9077, 0.7545, 0.7957, 0.7529, 0.7803, 0.6212, 0.91, 0.6212, 0.91, 0.7529, 0.7803, 0.7492, 0.7721, 0.6207, 0.9041, 0.8192, 0.7403, 0.6793, 0.3629, 0.6736, 0.3539, 0.8182, 0.7416, 0.8182, 0.7416, 0.6736, 0.3539, 0.6654, 0.3426, 0.8149, 0.7389, 0.8155, 0.7382, 0.7144, 0.2936, 0.6839, 0.2026, 0.8037, 0.7251, 0.8037, 0.7251, 0.6839, 0.2026, 0.6648, 0.146, 0.7944, 0.7158, 0.6147, 0.7655, 0.6188, 0.7846, 0.6179, 0.7867, 0.6146, 0.7663, 0.6146, 0.7663, 0.6179, 0.7867, 0.6163, 0.7901, 0.6144, 0.7673, 0.6144, 0.7673, 0.6163, 0.7901, 0.6143, 0.7906, 0.6126, 0.7673, 0.6126, 0.7673, 0.6143, 0.7906, 0.613, 0.7911, 0.6113, 0.7674, 0.8125, 0.6875, 0.8514, 0.6875, 0.8192, 0.7403, 0.8125, 0.7409, 0.8495, 0.5044, 0.682, 0.4317, 0.6797, 0.429, 0.8477, 0.5036, 0.8477, 0.5036, 0.6797, 0.429, 0.6764, 0.4233, 0.8452, 0.5026, 0.8452, 0.5026, 0.6764, 0.4233, 0.6506, 0.4102, 0.8427, 0.5014, 0.8427, 0.5014, 0.6506, 0.4102, 0.6323, 0.4011, 0.8407, 0.5006, 0.6204, 0.3952, 0.6185, 0.3955, 0.5625, 0.4188, 0.544, 0.4258, 0.4787, 0.4347, 0.4375, 0.4118, 0.3904, 0.375, 0.2152, 0.4857, 0.3685, 0.2927, 0.3705, 0.2881, 0.8407, 0.5006, 0.6323, 0.4011, 0.6402, 0.111, 0.63, 0.1444, 0.6269, 0.1369, 0.6299, 0.08213, 0.6299, 0.08213, 0.6269, 0.1369, 0.622, 0.125, 0.6228, 0.0625, 0.6228, 0.0625, 0.622, 0.125, 0.6209, 0.125, 0.6219, 0.0625, 0.6219, 0.0625, 0.6209, 0.125, 0.6203, 0.125, 0.6213, 0.0625, 0.63, 0.1444, 0.6883, 0.2724, 0.6629, 0.2371, 0.6269, 0.1369, 0.6269, 0.1369, 0.6629, 0.2371, 0.6283, 0.1891, 0.622, 0.125, 0.622, 0.125, 0.6283, 0.1891, 0.6226, 0.1836, 0.6209, 0.125, 0.6209, 0.125, 0.6226, 0.1836, 0.6203, 0.1805, 0.6203, 0.125, 0.5625, 0.125, 0.6203, 0.125, 0.6203, 0.1805, 0.5984, 0.1875, 0.5625, 0.1875, 0.2499, 0.7524, 0.2499, 0.7514, 0.25, 0.75, 0.2499, 0.7514, 0.25, 0.75, 0.25, 0.75, 0.25, 0.75, 0.25, 0.75, 0.25, 0.75, 0.25, 0.75, 0.25, 0.7497, 0.25, 0.75, 0.1653, 0.7531, 0.1704, 0.7364, 0.1696, 0.7369, 0.1704, 0.7364, 0.1843, 0.6911, 0.1696, 0.7369, 0.1843, 0.6911, 0.2037, 0.6267, 0.1696, 0.7369, 0.2037, 0.6267, 0.2266, 0.551, 0.1696, 0.7369, 0.3802, 0.875, 0.3802, 0.9375, 0.3781, 0.9375, 0.3783, 0.875, 0.3783, 0.875, 0.3781, 0.9375, 0.3754, 0.9375, 0.3754, 0.875, 0.25, 0.75, 0.1875, 0.75, 0.1875, 0.7481, 0.25, 0.75, 0.25, 0.75, 0.1875, 0.7481, 0.1875, 0.7467, 0.25, 0.7497, 0.3802, 0.9375, 0.3802, 0.9694, 0.3783, 0.9652, 0.3781, 0.9375, 0.3781, 0.9375, 0.3783, 0.9652, 0.3754, 0.9585, 0.3754, 0.9375, 0.1875, 0.75, 0.1665, 0.75, 0.1657, 0.7501, 0.1875, 0.7481, 0.1875, 0.7481, 0.1657, 0.7501, 0.1665, 0.7498, 0.1876, 0.7467, 0.25, 0.7497, 0.2602, 0.7497, 0.2602, 0.75, 0.2548, 0.75, 0.25, 0.7497, 0.3761, 0.491, 0.3777, 0.617, 0.3769, 0.6179, 0.3764, 0.4905, 0.3764, 0.4905, 0.3769, 0.6179, 0.3758, 0.6185, 0.3764, 0.4904, 0.3764, 0.4904, 0.3758, 0.6185, 0.3756, 0.6222, 0.3765, 0.4891, 0.3777, 0.617, 0.3761, 0.491, 0.3761, 0.491, 0.6163, 0.5069, 0.6181, 0.5249, 0.6156, 0.643, 0.6156, 0.643, 0.6024, 0.6446, 0.5787, 0.625, 0.5625, 0.6033, 0.5, 0.5797, 0.4375, 0.593, 0.3786, 0.375, 0.3785, 0.4375, 0.3779, 0.4375, 0.378, 0.3731, 0.378, 0.3731, 0.3779, 0.4375, 0.3771, 0.4375, 0.3773, 0.3724, 0.3773, 0.3724, 0.3771, 0.4375, 0.3766, 0.4386, 0.3772, 0.3585, 0.3772, 0.3585, 0.3766, 0.4386, 0.3763, 0.4393, 0.3771, 0.3483, 0.3785, 0.4375, 0.3774, 0.4891, 0.3769, 0.4888, 0.3779, 0.4375, 0.3779, 0.4375, 0.3769, 0.4888, 0.3765, 0.4887, 0.3771, 0.4375, 0.3771, 0.4375, 0.3765, 0.4887, 0.3762, 0.4898, 0.3766, 0.4386, 0.3766, 0.4386, 0.3762, 0.4898, 0.3762, 0.4904, 0.3763, 0.4393, 0.3786, 0.375, 0.3904, 0.375, 0.4375, 0.4118, 0.4375, 0.4375, 0.3785, 0.4375])
me_cube.materials.append(mat_boulder)
me_cube.use_remesh_preserve_volume = False
me_cube.use_remesh_preserve_attributes = False
me_cube.use_mirror_vertex_groups = False
me_cube.update()

# ---- objects
ob_boulder = bpy.data.objects.new('Boulder', me_cube)

# ---- transforms, parenting, visibility, modifiers, constraints
ob_boulder.location = (0.0, 0.0, 0.0)
ob_boulder.lock_rotations_4d = False
ob_boulder.empty_display_type = 'ARROWS'
ob_boulder.lineart.crease_threshold = 0.0

# ---- collection membership
col_collection.objects.link(ob_boulder)

# ---- scene / render settings (as saved in the file)
scene.frame_start = 1; scene.frame_end = 250; scene.frame_set(1)
scene.render.engine = 'BLENDER_EEVEE_NEXT'
scene.cycles.use_denoising = False
scene.cycles.samples = 128
scene.cycles.sampling_pattern = 'TABULATED_SOBOL'
scene.cycles.use_adaptive_sampling = False
scene.cycles.use_light_tree = False
scene.view_settings.view_transform = 'Filmic'
bpy.context.view_layer.update()

# ---- added for rendering (the .blend has no active camera and no usable light): camera, sun
cam_auto = bpy.data.cameras.new('AutoCamera')
cam_auto.lens = 50.0
cam_auto.sensor_width = 36.0
cam_auto.clip_end = 1000.0
ob_auto_camera = bpy.data.objects.new('AutoCamera', cam_auto)
scene.collection.objects.link(ob_auto_camera)
ob_auto_camera.location = (1.63544, -1.95354, 1.8069)
ob_auto_camera.rotation_euler = (1.09748, -7.21219e-08, 0.694738)
scene.camera = ob_auto_camera
light_auto_sun = bpy.data.lights.new('AutoSun', 'SUN')
light_auto_sun.energy = 3.0
light_auto_sun.angle = 0.0523599
ob_auto_sun = bpy.data.objects.new('AutoSun', light_auto_sun)
scene.collection.objects.link(ob_auto_sun)
ob_auto_sun.rotation_euler = (0.872665, 0.174533, 0.523599)
bpy.context.view_layer.update()
